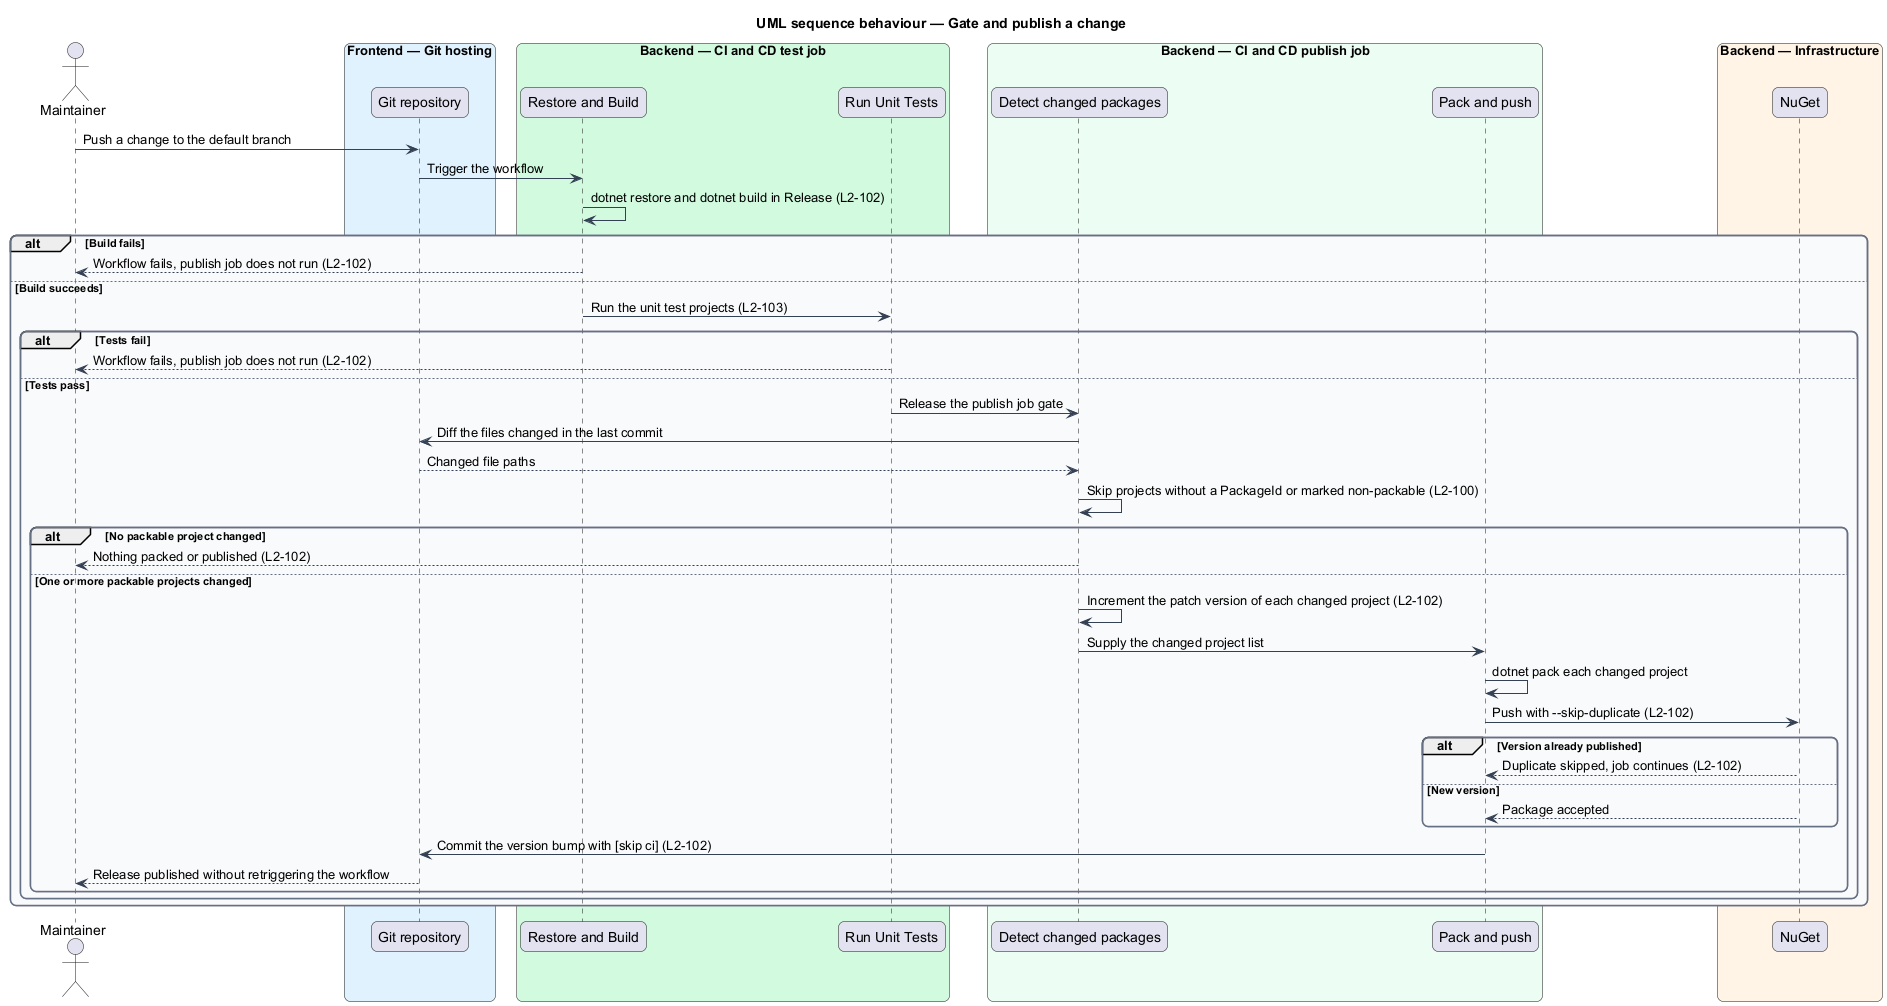

The diagram above was rendered by PlantUML. Its source (embedded in the PNG):
@startuml
title UML sequence behaviour — Gate and publish a change
skinparam backgroundColor #FFFFFF
skinparam shadowing false
skinparam roundcorner 12
skinparam defaultFontName Arial
skinparam ArrowColor #344054
skinparam rectangle {
  BorderColor #344054
  FontColor #101828
}
skinparam package {
  BorderColor #667085
  FontColor #101828
  BackgroundColor #F9FAFB
}
actor "Maintainer" as actor
box "Frontend — Git hosting" #E0F2FE
  participant "Git repository" as repo
end box
box "Backend — CI and CD test job" #D1FADF
  participant "Restore and Build" as build
  participant "Run Unit Tests" as tests
end box
box "Backend — CI and CD publish job" #ECFDF3
  participant "Detect changed packages" as detect
  participant "Pack and push" as pack
end box
box "Backend — Infrastructure" #FFF4E5
  participant "NuGet" as nuget
end box

actor -> repo : Push a change to the default branch
repo -> build : Trigger the workflow
build -> build : dotnet restore and dotnet build in Release (L2-102)
alt Build fails
  build --> actor : Workflow fails, publish job does not run (L2-102)
else Build succeeds
  build -> tests : Run the unit test projects (L2-103)
  alt Tests fail
    tests --> actor : Workflow fails, publish job does not run (L2-102)
  else Tests pass
    tests -> detect : Release the publish job gate
    detect -> repo : Diff the files changed in the last commit
    repo --> detect : Changed file paths
    detect -> detect : Skip projects without a PackageId or marked non-packable (L2-100)
    alt No packable project changed
      detect --> actor : Nothing packed or published (L2-102)
    else One or more packable projects changed
      detect -> detect : Increment the patch version of each changed project (L2-102)
      detect -> pack : Supply the changed project list
      pack -> pack : dotnet pack each changed project
      pack -> nuget : Push with --skip-duplicate (L2-102)
      alt Version already published
        nuget --> pack : Duplicate skipped, job continues (L2-102)
      else New version
        nuget --> pack : Package accepted
      end
      pack -> repo : Commit the version bump with [skip ci] (L2-102)
      repo --> actor : Release published without retriggering the workflow
    end
  end
end
@enduml